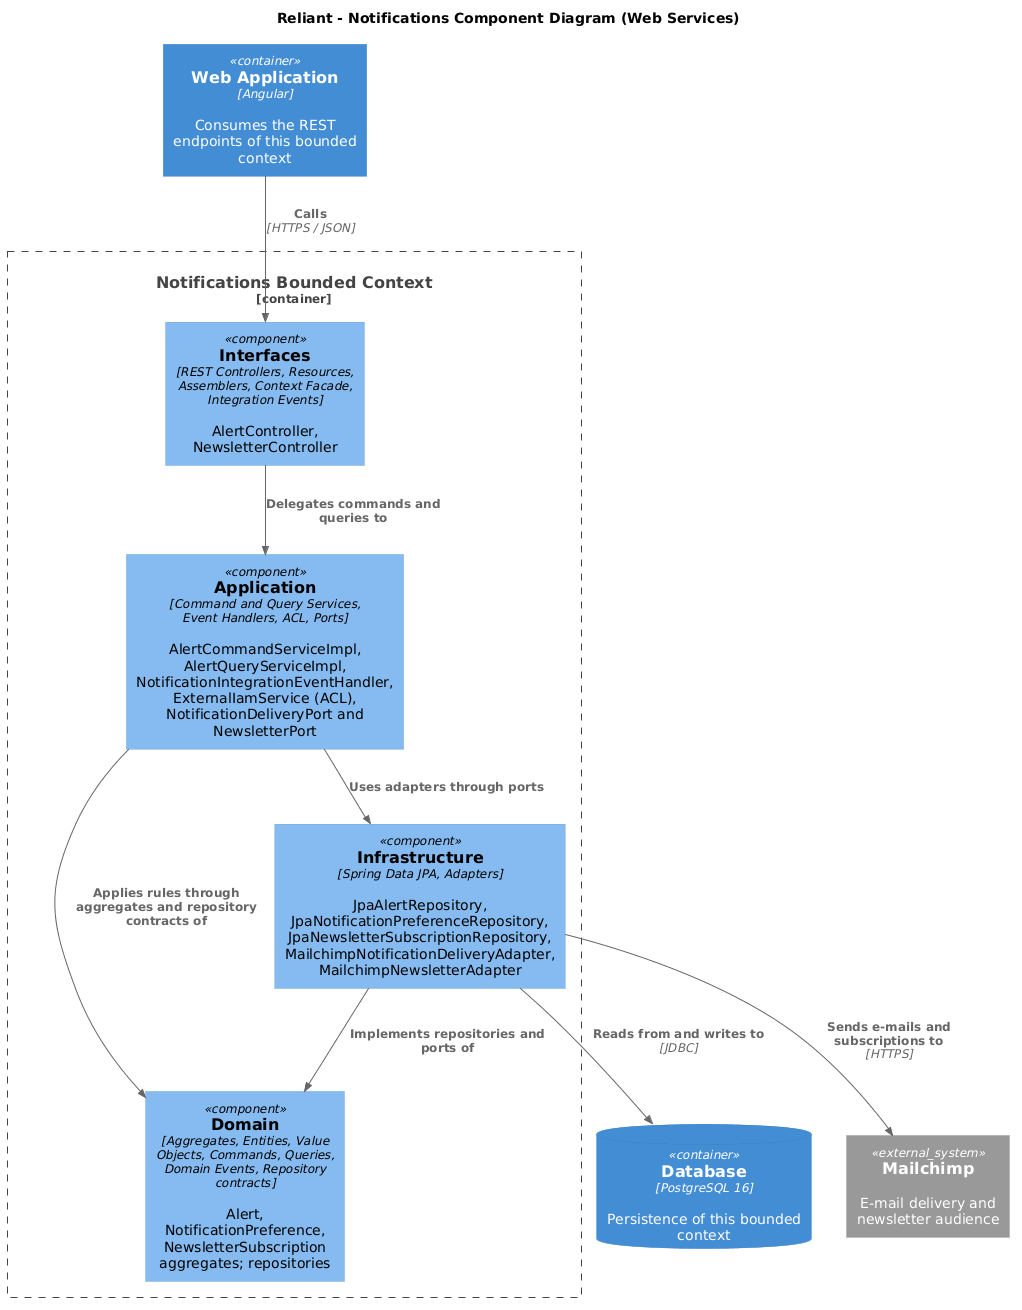

The diagram above was rendered by PlantUML. Its source (embedded in the PNG):
@startuml
!includeurl https://raw.githubusercontent.com/plantuml-stdlib/C4-PlantUML/master/C4_Component.puml

title Reliant - Notifications Component Diagram (Web Services)

Container(webapp, "Web Application", "Angular", "Consumes the REST endpoints of this bounded context")
ContainerDb(db, "Database", "PostgreSQL 16", "Persistence of this bounded context")
System_Ext(mailchimp, "Mailchimp", "E-mail delivery and newsletter audience")

Container_Boundary(bc, "Notifications Bounded Context") {
    Component(interfaces, "Interfaces", "REST Controllers, Resources, Assemblers, Context Facade, Integration Events", "AlertController, NewsletterController")
    Component(application, "Application", "Command and Query Services, Event Handlers, ACL, Ports", "AlertCommandServiceImpl, AlertQueryServiceImpl, NotificationIntegrationEventHandler, ExternalIamService (ACL), NotificationDeliveryPort and NewsletterPort")
    Component(domain, "Domain", "Aggregates, Entities, Value Objects, Commands, Queries, Domain Events, Repository contracts", "Alert, NotificationPreference, NewsletterSubscription aggregates; repositories")
    Component(infrastructure, "Infrastructure", "Spring Data JPA, Adapters", "JpaAlertRepository, JpaNotificationPreferenceRepository, JpaNewsletterSubscriptionRepository, MailchimpNotificationDeliveryAdapter, MailchimpNewsletterAdapter")
}

Rel(webapp, interfaces, "Calls", "HTTPS / JSON")
Rel(interfaces, application, "Delegates commands and queries to")
Rel(application, domain, "Applies rules through aggregates and repository contracts of")
Rel(infrastructure, domain, "Implements repositories and ports of")
Rel(application, infrastructure, "Uses adapters through ports")
Rel(infrastructure, db, "Reads from and writes to", "JDBC")
Rel(infrastructure, mailchimp, "Sends e-mails and subscriptions to", "HTTPS")
@enduml